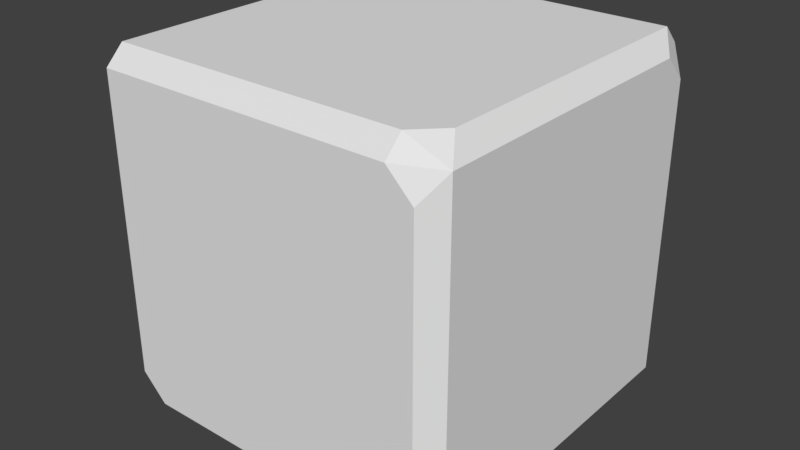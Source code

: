 # Source: tetris.blend  (saved by Blender 2.78.0; exported with 4.5.12 LTS)
import bpy
from mathutils import Matrix  # noqa: F401  (used for matrix-valued properties, if any)

bpy.ops.wm.read_factory_settings(use_empty=True)
scene = bpy.context.scene
scene.name = 'Scene'

# ---- collections
col_collection_1 = bpy.data.collections.new('Collection 1'); scene.collection.children.link(col_collection_1)

# ---- world
world_world = bpy.data.worlds.new('World'); scene.world = world_world
world_world.color = (0.05088, 0.05088, 0.05088)
world_world.use_sun_shadow = False
world_world.sun_shadow_jitter_overblur = 0.0
world_world.cycles.sampling_method = 'MANUAL'

# ---- meshes
me_cube_001 = bpy.data.meshes.new('Cube.001')
me_cube_001.from_pydata([(-0.9, -0.7586, -1.0), (-0.7586, -0.9, -1.0), (-0.7586, -1.0, -0.9), (-0.9, -1.0, -0.7586), (-1.0, -0.9, -0.9), (-1.0, -0.9, 0.7586), (-0.9, -1.0, 0.9), (-0.9, -0.9, 1.0), (-1.0, -0.7586, 0.9), (-1.0, 0.7586, -0.9), (-1.0, 0.9, -0.7586), (-0.9, 1.0, -0.9), (-0.9, 0.9, -1.0), (-0.9, 0.7586, 1.0), (-0.7586, 0.9, 1.0), (-0.7586, 1.0, 0.9), (-0.9, 1.0, 0.7586), (-1.0, 0.9, 0.9), (1.0, -0.7586, -0.9), (1.0, -0.9, -0.7586), (0.9, -1.0, -0.9), (0.9, -0.9, -1.0), (0.9, -0.7586, 1.0), (0.7586, -0.9, 1.0), (0.7586, -1.0, 0.9), (0.9, -1.0, 0.7586), (1.0, -0.9, 0.9), (0.7586, 0.9, -1.0), (0.7586, 1.0, -0.9), (0.9, 1.0, -0.7586), (1.0, 0.9, -0.9), (0.9, 0.7586, -1.0), (0.9, 0.9, 1.0), (1.0, 0.7586, 0.9), (1.0, 0.9, 0.7586), (0.9, 1.0, 0.9)], [], [(25, 2, 20), (15, 35, 29), (33, 26, 19), (24, 6, 3), (5, 9, 4), (34, 18, 30), (13, 7, 23), (14, 22, 32), (31, 21, 1), (8, 17, 10), (16, 28, 11), (2, 3, 4), (6, 8, 5), (10, 12, 9), (15, 16, 17), (19, 21, 18), (24, 25, 26), (28, 30, 27), (33, 35, 32), (0, 9, 12), (3, 5, 4), (13, 8, 7), (16, 10, 17), (12, 28, 27), (32, 15, 14), (34, 29, 35), (31, 18, 21), (22, 33, 32), (25, 19, 26), (21, 2, 1), (7, 24, 23), (5, 10, 9), (16, 29, 28), (34, 19, 18), (25, 3, 2), (27, 1, 0), (14, 23, 22), (27, 0, 12), (4, 0, 1), (1, 2, 4), (6, 7, 8), (10, 11, 12), (17, 13, 14), (14, 15, 17), (19, 20, 21), (26, 22, 23), (23, 24, 26), (31, 27, 30), (28, 29, 30), (33, 34, 35), (0, 4, 9), (3, 6, 5), (13, 17, 8), (16, 11, 10), (12, 11, 28), (32, 35, 15), (34, 30, 29), (31, 30, 18), (22, 26, 33), (25, 20, 19), (21, 20, 2), (7, 6, 24), (5, 8, 10), (16, 15, 29), (34, 33, 19), (25, 24, 3), (27, 31, 1), (14, 13, 23)])
me_cube_001.use_remesh_preserve_volume = False
me_cube_001.use_remesh_preserve_attributes = False
me_cube_001.use_mirror_vertex_groups = False
me_cube_001.update()

# ---- objects
ob_cube = bpy.data.objects.new('Cube', me_cube_001)

# ---- transforms, parenting, visibility, modifiers, constraints
ob_cube.location = (0.0, 0.0, 1.0)
ob_cube.lineart.crease_threshold = 0.0

# ---- collection membership
col_collection_1.objects.link(ob_cube)

# ---- scene / render settings (as saved in the file)
scene.frame_start = 1; scene.frame_end = 250; scene.frame_set(1)
scene.render.engine = 'BLENDER_EEVEE_NEXT'
scene.render.resolution_percentage = 50
scene.render.dither_intensity = 0.0
scene.cycles.use_denoising = False
scene.cycles.samples = 128
scene.cycles.sampling_pattern = 'TABULATED_SOBOL'
scene.cycles.light_sampling_threshold = 0.0
scene.cycles.use_adaptive_sampling = False
scene.cycles.use_light_tree = False
scene.cycles.blur_glossy = 0.0
scene.cycles.sample_clamp_indirect = 0.0
scene.view_settings.view_transform = 'Standard'
bpy.context.view_layer.update()

# ---- added for rendering (the .blend has no active camera and no usable light): camera, sun
cam_auto = bpy.data.cameras.new('AutoCamera')
cam_auto.lens = 50.0
cam_auto.sensor_width = 36.0
cam_auto.clip_end = 1000.0
ob_auto_camera = bpy.data.objects.new('AutoCamera', cam_auto)
scene.collection.objects.link(ob_auto_camera)
ob_auto_camera.location = (3.20507, -3.84609, 3.56406)
ob_auto_camera.rotation_euler = (1.09748, -7.21219e-08, 0.694738)
scene.camera = ob_auto_camera
light_auto_sun = bpy.data.lights.new('AutoSun', 'SUN')
light_auto_sun.energy = 3.0
light_auto_sun.angle = 0.0523599
ob_auto_sun = bpy.data.objects.new('AutoSun', light_auto_sun)
scene.collection.objects.link(ob_auto_sun)
ob_auto_sun.rotation_euler = (0.872665, 0.174533, 0.523599)
bpy.context.view_layer.update()
